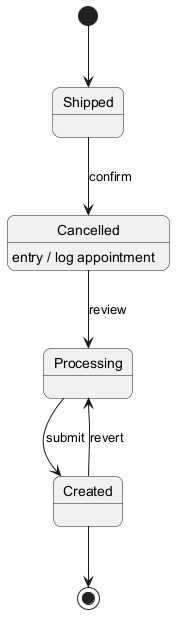

The diagram above was rendered by PlantUML. Its source (embedded in the PNG):
@startuml
skinparam backgroundColor #FFFFFF
skinparam roundCorner 15
[*] --> Shipped
Shipped --> Cancelled : confirm
Cancelled --> Processing : review
Cancelled : entry / log appointment
Processing --> Created : submit
Created --> Processing : revert
Created --> [*]
@enduml